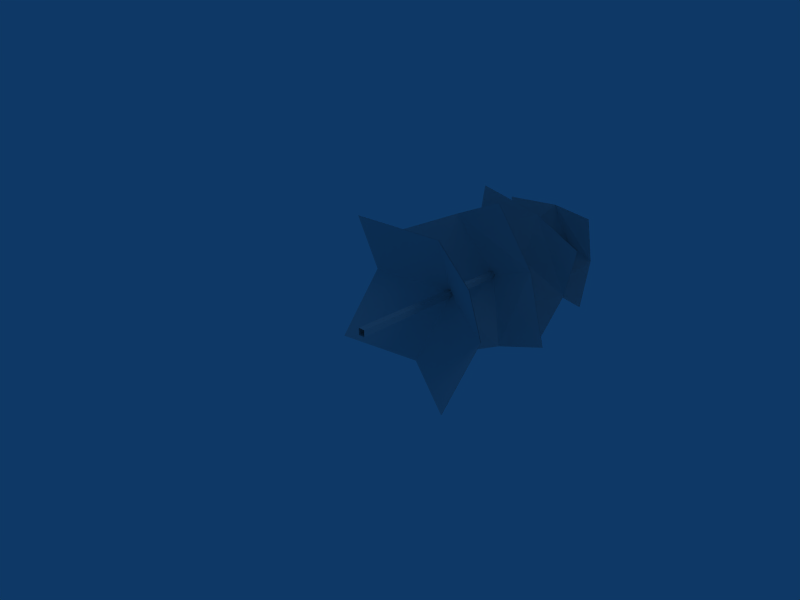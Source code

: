 # Source: nettle.blend  (saved by Blender 2.44.0; exported with 4.5.12 LTS)
import bpy
from mathutils import Matrix  # noqa: F401  (used for matrix-valued properties, if any)

bpy.ops.wm.read_factory_settings(use_empty=True)
scene = bpy.context.scene
scene.name = 'Scene'

# ---- collections
col_collection_1 = bpy.data.collections.new('Collection 1'); scene.collection.children.link(col_collection_1)

# ---- world
world_world = bpy.data.worlds.new('World'); scene.world = world_world
world_world.color = (0.05656, 0.2208, 0.4)
world_world.use_sun_shadow = False
world_world.sun_shadow_jitter_overblur = 0.0
world_world.cycles.sampling_method = 'MANUAL'
world_world.cycles.sample_map_resolution = 256

# ---- cameras
cam_camera = bpy.data.cameras.new('Camera')
cam_camera.passepartout_alpha = 0.2
cam_camera.clip_end = 100.0
cam_camera.lens = 35.0
cam_camera.ortho_scale = 7.314
cam_camera.show_passepartout = False
cam_camera.show_safe_areas = True
cam_camera.dof.focus_distance = 0.0
cam_camera.dof.aperture_fstop = 128.0

# ---- lights
light_spot = bpy.data.lights.new('Spot', 'POINT')
light_spot.transmission_factor = 0.0
light_spot.cutoff_distance = 30.0
light_spot.energy = 100.0
light_spot.shadow_buffer_clip_start = 1.001
light_spot.shadow_soft_size = 1.0
light_spot.shadow_maximum_resolution = 0.006
light_spot.use_absolute_resolution = True
light_spot.cycles.use_multiple_importance_sampling = False

# ---- meshes
me_plane = bpy.data.meshes.new('Plane')
me_plane.from_pydata([(0.03124, 4.443, -0.03118), (0.05744, -0.2898, -0.05738), (-0.05731, -0.2898, -0.05738), (-0.03111, 4.443, -0.03118), (0.03124, 4.443, 0.03118), (0.05744, -0.2898, 0.05738), (-0.05731, -0.2898, 0.05738), (-0.03111, 4.443, 0.03118), (0.8255, 3.95, 0.8081), (0.8255, 3.95, -0.8081), (-0.7907, 3.95, -0.8081), (-0.7907, 3.95, 0.8081), (0.01741, 4.143, -0.8081), (0.8255, 4.143, -1.231e-07), (0.01741, 4.143, 0.8081), (-0.7907, 4.143, 1.177e-07), (0.01741, 4.612, -2.676e-09), (0.01741, 4.609, -2.676e-09), (-0.7907, 4.14, 1.177e-07), (0.01741, 4.14, 0.8081), (0.8255, 4.14, -1.231e-07), (0.01741, 4.14, -0.8081), (-0.7907, 3.947, 0.8081), (-0.7907, 3.947, -0.8081), (0.8255, 3.947, -0.8081), (0.8255, 3.947, 0.8081), (1.266, 3.033, 0.6391), (0.6434, 3.033, -1.262), (-1.257, 3.033, -0.6391), (-0.6349, 3.033, 1.262), (-0.307, 3.235, -0.9503), (0.9546, 3.235, -0.3112), (0.3154, 3.235, 0.9503), (-0.9461, 3.235, 0.3112), (0.004236, 3.36, -7.349e-09), (0.004236, 3.364, -7.349e-09), (-0.9461, 3.238, 0.3112), (0.3154, 3.238, 0.9503), (0.9546, 3.238, -0.3112), (-0.307, 3.238, -0.9503), (-0.6349, 3.036, 1.262), (-1.257, 3.036, -0.6391), (0.6434, 3.036, -1.262), (1.266, 3.036, 0.6391), (0.542, 1.976, 1.511), (1.515, 1.976, -0.5378), (-0.5335, 1.976, -1.511), (-1.507, 1.976, 0.5378), (0.4909, 2.206, -1.024), (1.029, 2.206, 0.4867), (-0.4825, 2.206, 1.024), (-1.02, 2.206, -0.4867), (0.004236, 2.571, -1.334e-08), (0.004236, 2.568, -1.334e-08), (-1.02, 2.202, -0.4867), (-0.4825, 2.202, 1.024), (1.029, 2.202, 0.4867), (0.4909, 2.202, -1.024), (-1.507, 1.973, 0.5378), (-0.5335, 1.973, -1.511), (1.515, 1.973, -0.5378), (0.542, 1.973, 1.511), (1.35, 0.4556, 0.8734), (0.8776, 0.4556, -1.345), (-1.341, 0.4556, -0.8734), (-0.8691, 0.4556, 1.345), (-0.2318, 1.015, -1.109), (1.114, 1.015, -0.236), (0.2402, 1.015, 1.109), (-1.105, 1.015, 0.236), (0.004236, 1.566, 1.607e-09), (0.004236, 1.57, 1.607e-09), (-1.105, 1.019, 0.236), (0.2402, 1.019, 1.109), (1.114, 1.019, -0.236), (-0.2318, 1.019, -1.109), (-0.8691, 0.4594, 1.345), (-1.341, 0.4594, -0.8734), (0.8776, 0.4594, -1.345), (1.35, 0.4594, 0.8734)], [], [(21, 17, 20), (21, 20, 24), (23, 18, 21), (18, 17, 21), (25, 20, 19), (20, 17, 19), (18, 22, 19), (18, 19, 17), (15, 16, 14), (15, 14, 11), (8, 14, 13), (14, 16, 13), (10, 12, 15), (12, 16, 15), (12, 9, 13), (12, 13, 16), (39, 42, 38), (39, 38, 35), (41, 39, 36), (39, 35, 36), (43, 37, 38), (37, 35, 38), (36, 35, 37), (36, 37, 40), (33, 29, 32), (33, 32, 34), (26, 31, 32), (31, 34, 32), (28, 33, 30), (33, 34, 30), (30, 34, 31), (30, 31, 27), (57, 56, 60), (57, 53, 56), (54, 53, 57), (59, 54, 57), (56, 53, 55), (61, 56, 55), (54, 55, 53), (54, 58, 55), (51, 50, 47), (51, 52, 50), (50, 52, 49), (44, 50, 49), (48, 52, 51), (46, 48, 51), (48, 49, 52), (48, 45, 49), (75, 78, 74), (75, 74, 71), (77, 75, 72), (75, 71, 72), (79, 73, 74), (73, 71, 74), (72, 71, 73), (72, 73, 76), (69, 65, 68), (69, 68, 70), (62, 67, 68), (67, 70, 68), (64, 69, 66), (69, 70, 66), (66, 70, 67), (66, 67, 63), (2, 6, 7), (2, 7, 3), (0, 4, 1), (4, 5, 1), (4, 7, 6), (4, 6, 5), (0, 1, 2), (0, 2, 3)])
_uv = me_plane.uv_layers.new(name='UVTex')
_uv.uv.foreach_set('vector', [0.4344, -0.03353, 0.4344, 0.5083, 0.8756, 0.5083, 0.4344, -0.03353, 0.8756, 0.5083, 0.8225, 0.01647, -0.006854, -0.03353, -0.006854, 0.5083, 0.4344, -0.03353, -0.006854, 0.5083, 0.4344, 0.5083, 0.4344, -0.03353, 0.8756, 1.05, 0.8756, 0.5083, 0.4344, 1.05, 0.8756, 0.5083, 0.4344, 0.5083, 0.4344, 1.05, -0.006854, 0.5083, -0.006854, 1.05, 0.4344, 1.05, -0.006854, 0.5083, 0.4344, 1.05, 0.4344, 0.5083, -0.006854, 0.5083, 0.4344, 0.5083, 0.4344, 1.05, -0.006854, 0.5083, 0.4344, 1.05, -0.006854, 1.05, 0.8756, 1.05, 0.4344, 1.05, 0.8756, 0.5083, 0.4344, 1.05, 0.4344, 0.5083, 0.8756, 0.5083, -0.006854, -0.03353, 0.4344, -0.03353, -0.006854, 0.5083, 0.4344, -0.03353, 0.4344, 0.5083, -0.006854, 0.5083, 0.4344, -0.03353, 0.8225, 0.01647, 0.8756, 0.5083, 0.4344, -0.03353, 0.8756, 0.5083, 0.4344, 0.5083, 0.4344, -0.03353, 0.8225, 0.01647, 0.8756, 0.5083, 0.4344, -0.03353, 0.8756, 0.5083, 0.4344, 0.5083, -0.006854, -0.03353, 0.4344, -0.03353, -0.006854, 0.5083, 0.4344, -0.03353, 0.4344, 0.5083, -0.006854, 0.5083, 0.8756, 1.05, 0.4344, 1.05, 0.8756, 0.5083, 0.4344, 1.05, 0.4344, 0.5083, 0.8756, 0.5083, -0.006854, 0.5083, 0.4344, 0.5083, 0.4344, 1.05, -0.006854, 0.5083, 0.4344, 1.05, -0.006854, 1.05, -0.006854, 0.5083, -0.006854, 1.05, 0.4344, 1.05, -0.006854, 0.5083, 0.4344, 1.05, 0.4344, 0.5083, 0.8756, 1.05, 0.8756, 0.5083, 0.4344, 1.05, 0.8756, 0.5083, 0.4344, 0.5083, 0.4344, 1.05, -0.006854, -0.03353, -0.006854, 0.5083, 0.4344, -0.03353, -0.006854, 0.5083, 0.4344, 0.5083, 0.4344, -0.03353, 0.4344, -0.03353, 0.4344, 0.5083, 0.8756, 0.5083, 0.4344, -0.03353, 0.8756, 0.5083, 0.8225, 0.01647, 0.4344, -0.03353, 0.8756, 0.5083, 0.8225, 0.01647, 0.4344, -0.03353, 0.4344, 0.5083, 0.8756, 0.5083, -0.006854, 0.5083, 0.4344, 0.5083, 0.4344, -0.03353, -0.006854, -0.03353, -0.006854, 0.5083, 0.4344, -0.03353, 0.8756, 0.5083, 0.4344, 0.5083, 0.4344, 1.05, 0.8756, 1.05, 0.8756, 0.5083, 0.4344, 1.05, -0.006854, 0.5083, 0.4344, 1.05, 0.4344, 0.5083, -0.006854, 0.5083, -0.006854, 1.05, 0.4344, 1.05, -0.006854, 0.5083, 0.4344, 1.05, -0.006854, 1.05, -0.006854, 0.5083, 0.4344, 0.5083, 0.4344, 1.05, 0.4344, 1.05, 0.4344, 0.5083, 0.8756, 0.5083, 0.8756, 1.05, 0.4344, 1.05, 0.8756, 0.5083, 0.4344, -0.03353, 0.4344, 0.5083, -0.006854, 0.5083, -0.006854, -0.03353, 0.4344, -0.03353, -0.006854, 0.5083, 0.4344, -0.03353, 0.8756, 0.5083, 0.4344, 0.5083, 0.4344, -0.03353, 0.8225, 0.01647, 0.8756, 0.5083, 0.4344, -0.03353, 0.8225, 0.01647, 0.8756, 0.5083, 0.4344, -0.03353, 0.8756, 0.5083, 0.4344, 0.5083, -0.006854, -0.03353, 0.4344, -0.03353, -0.006854, 0.5083, 0.4344, -0.03353, 0.4344, 0.5083, -0.006854, 0.5083, 0.8756, 1.05, 0.4344, 1.05, 0.8756, 0.5083, 0.4344, 1.05, 0.4344, 0.5083, 0.8756, 0.5083, -0.006854, 0.5083, 0.4344, 0.5083, 0.4344, 1.05, -0.006854, 0.5083, 0.4344, 1.05, -0.006854, 1.05, -0.006854, 0.5083, -0.006854, 1.05, 0.4344, 1.05, -0.006854, 0.5083, 0.4344, 1.05, 0.4344, 0.5083, 0.8756, 1.05, 0.8756, 0.5083, 0.4344, 1.05, 0.8756, 0.5083, 0.4344, 0.5083, 0.4344, 1.05, -0.006854, -0.03353, -0.006854, 0.5083, 0.4344, -0.03353, -0.006854, 0.5083, 0.4344, 0.5083, 0.4344, -0.03353, 0.4344, -0.03353, 0.4344, 0.5083, 0.8756, 0.5083, 0.4344, -0.03353, 0.8756, 0.5083, 0.8225, 0.01647, 0.2812, 0.1451, 0.2812, 0.1451, 0.416, 0.4392, 0.2812, 0.1451, 0.416, 0.4392, 0.416, 0.4392, 0.4199, 0.4361, 0.4199, 0.4361, 0.2883, 0.1394, 0.4199, 0.4361, 0.2883, 0.1393, 0.2883, 0.1394, 0.4199, 0.4361, 0.416, 0.4392, 0.2812, 0.1451, 0.4199, 0.4361, 0.2812, 0.1451, 0.2883, 0.1393, 0.4199, 0.4361, 0.2883, 0.1394, 0.2812, 0.1451, 0.4199, 0.4361, 0.2812, 0.1451, 0.416, 0.4392])
me_plane.use_remesh_preserve_volume = False
me_plane.use_remesh_preserve_attributes = False
me_plane.use_mirror_vertex_groups = False
me_plane.update()

# ---- objects
ob_plane = bpy.data.objects.new('Plane', me_plane)
ob_lamp = bpy.data.objects.new('Lamp', light_spot)
ob_camera = bpy.data.objects.new('Camera', cam_camera)

# ---- transforms, parenting, visibility, modifiers, constraints
ob_plane.location = (0.0006121, 0.0004463, 0.0003482)
ob_plane.lock_rotations_4d = False
ob_plane.empty_display_type = 'ARROWS'
ob_plane.color = (0.0, 0.0, 0.0, 1.0)
ob_plane.lineart.crease_threshold = 0.0
ob_lamp.location = (4.076, 1.005, 5.904)
ob_lamp.rotation_euler = (0.6503, 0.05522, 1.866)
ob_lamp.lock_rotations_4d = False
ob_lamp.empty_display_type = 'ARROWS'
ob_lamp.color = (0.0, 0.0, 0.0, 0.0)
ob_lamp.lineart.crease_threshold = 0.0
ob_camera.location = (7.481, -6.508, 5.344)
ob_camera.rotation_euler = (1.109, 0.01082, 0.8149)
ob_camera.lock_rotations_4d = False
ob_camera.empty_display_type = 'ARROWS'
ob_camera.color = (0.0, 0.0, 0.0, 0.0)
ob_camera.display_type = 'WIRE'
ob_camera.lineart.crease_threshold = 0.0

# ---- collection membership
col_collection_1.objects.link(ob_plane)
col_collection_1.objects.link(ob_lamp)
col_collection_1.objects.link(ob_camera)

# ---- scene / render settings (as saved in the file)
scene.camera = ob_camera
scene.frame_start = 1; scene.frame_end = 1; scene.frame_set(1)
scene.render.engine = 'BLENDER_EEVEE_NEXT'
scene.render.image_settings.file_format = 'JPEG'
scene.render.image_settings.color_mode = 'RGB'
scene.render.image_settings.compression = 90
scene.render.resolution_x = 800
scene.render.resolution_y = 600
scene.render.pixel_aspect_x = 100.0
scene.render.pixel_aspect_y = 100.0
scene.render.fps = 25
scene.render.dither_intensity = 0.0
scene.render.use_compositing = False
scene.render.use_sequencer = False
scene.render.bake_margin = 2
scene.render.bake_bias = 0.0
scene.render.use_stamp_time = False
scene.render.use_stamp_date = False
scene.render.use_stamp_frame = False
scene.render.use_stamp_camera = False
scene.render.use_stamp_scene = False
scene.render.use_stamp_filename = False
scene.render.use_stamp_render_time = False
scene.render.stamp_font_size = 0
scene.cycles.use_denoising = False
scene.cycles.samples = 10
scene.cycles.sampling_pattern = 'TABULATED_SOBOL'
scene.cycles.light_sampling_threshold = 0.0
scene.cycles.use_adaptive_sampling = False
scene.cycles.use_light_tree = False
scene.cycles.blur_glossy = 0.0
scene.cycles.volume_bounces = 1
scene.cycles.pixel_filter_type = 'GAUSSIAN'
scene.cycles.sample_clamp_indirect = 0.0
scene.view_settings.view_transform = 'Raw'
bpy.context.view_layer.update()
